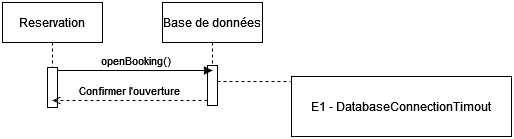

The diagram above was exported from draw.io. Its source (the exported page's mxGraphModel, read from the mxfile embedded in the PNG):
<mxGraphModel dx="1434" dy="805" grid="1" gridSize="10" guides="1" tooltips="1" connect="1" arrows="1" fold="1" page="1" pageScale="1" pageWidth="827" pageHeight="1169" math="0" shadow="0">
  <root>
    <mxCell id="0" />
    <mxCell id="1" parent="0" />
    <mxCell id="yT7VT9BJP_3bIbBSHjnQ-4" value="Reservation" style="shape=umlLifeline;perimeter=lifelinePerimeter;whiteSpace=wrap;html=1;container=1;dropTarget=0;collapsible=0;recursiveResize=0;outlineConnect=0;portConstraint=eastwest;newEdgeStyle={&quot;curved&quot;:0,&quot;rounded&quot;:0};" parent="1" vertex="1">
      <mxGeometry x="40" y="40" width="100" height="100" as="geometry" />
    </mxCell>
    <mxCell id="yT7VT9BJP_3bIbBSHjnQ-8" value="" style="html=1;points=[[0,0,0,0,5],[0,1,0,0,-5],[1,0,0,0,5],[1,1,0,0,-5]];perimeter=orthogonalPerimeter;outlineConnect=0;targetShapes=umlLifeline;portConstraint=eastwest;newEdgeStyle={&quot;curved&quot;:0,&quot;rounded&quot;:0};" parent="yT7VT9BJP_3bIbBSHjnQ-4" vertex="1">
      <mxGeometry x="45" y="65" width="10" height="40" as="geometry" />
    </mxCell>
    <mxCell id="yT7VT9BJP_3bIbBSHjnQ-5" value="Base de données" style="shape=umlLifeline;perimeter=lifelinePerimeter;whiteSpace=wrap;html=1;container=1;dropTarget=0;collapsible=0;recursiveResize=0;outlineConnect=0;portConstraint=eastwest;newEdgeStyle={&quot;curved&quot;:0,&quot;rounded&quot;:0};" parent="1" vertex="1">
      <mxGeometry x="200" y="40" width="100" height="100" as="geometry" />
    </mxCell>
    <mxCell id="yT7VT9BJP_3bIbBSHjnQ-14" value="" style="html=1;points=[[0,0,0,0,5],[0,1,0,0,-5],[1,0,0,0,5],[1,1,0,0,-5]];perimeter=orthogonalPerimeter;outlineConnect=0;targetShapes=umlLifeline;portConstraint=eastwest;newEdgeStyle={&quot;curved&quot;:0,&quot;rounded&quot;:0};" parent="1" vertex="1">
      <mxGeometry x="245" y="103" width="10" height="40" as="geometry" />
    </mxCell>
    <mxCell id="yT7VT9BJP_3bIbBSHjnQ-13" value="openBooking()" style="html=1;verticalAlign=bottom;endArrow=block;curved=0;rounded=0;exitX=1;exitY=0;exitDx=0;exitDy=5;exitPerimeter=0;" parent="1" edge="1">
      <mxGeometry relative="1" as="geometry">
        <mxPoint x="95" y="108" as="sourcePoint" />
        <mxPoint x="250" y="108" as="targetPoint" />
      </mxGeometry>
    </mxCell>
    <mxCell id="yT7VT9BJP_3bIbBSHjnQ-23" value="Confirmer l'ouverture" style="html=1;verticalAlign=bottom;endArrow=open;curved=0;rounded=0;exitX=1;exitY=0;exitDx=0;exitDy=5;exitPerimeter=0;endFill=0;dashed=1;" parent="1" edge="1">
      <mxGeometry relative="1" as="geometry">
        <mxPoint x="245" y="138" as="sourcePoint" />
        <mxPoint x="90" y="138" as="targetPoint" />
      </mxGeometry>
    </mxCell>
    <mxCell id="_u91gSwnxIPg-Juw8WuQ-1" value="E1 - DatabaseConnectionTimout" style="rounded=0;whiteSpace=wrap;html=1;" parent="1" vertex="1">
      <mxGeometry x="329" y="114" width="220" height="60" as="geometry" />
    </mxCell>
    <mxCell id="_u91gSwnxIPg-Juw8WuQ-2" value="" style="endArrow=none;dashed=1;html=1;rounded=0;" parent="1" edge="1">
      <mxGeometry width="50" height="50" relative="1" as="geometry">
        <mxPoint x="255" y="119" as="sourcePoint" />
        <mxPoint x="328" y="119" as="targetPoint" />
      </mxGeometry>
    </mxCell>
  </root>
</mxGraphModel>